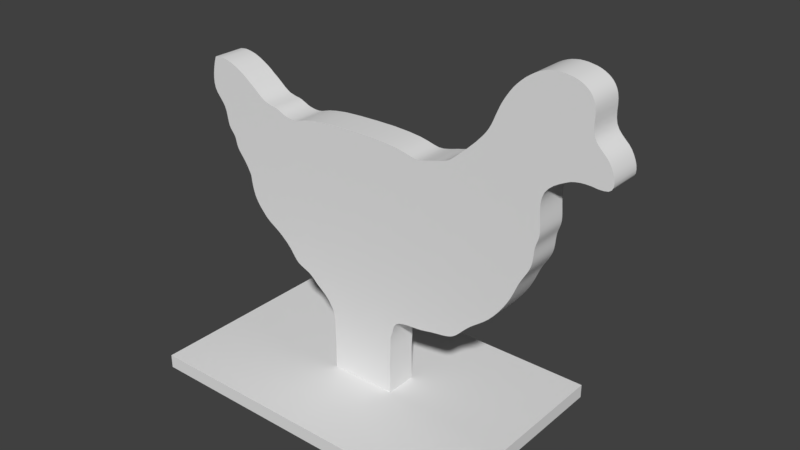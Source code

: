 # Source: TinAnimalChicken.blend  (saved by Blender 2.78.0; exported with 4.5.12 LTS)
import bpy
from mathutils import Matrix  # noqa: F401  (used for matrix-valued properties, if any)

bpy.ops.wm.read_factory_settings(use_empty=True)
scene = bpy.context.scene
scene.name = 'Scene'

# ---- collections
col_collection_1 = bpy.data.collections.new('Collection 1'); scene.collection.children.link(col_collection_1)

# ---- world
world_world = bpy.data.worlds.new('World'); scene.world = world_world
world_world.color = (0.05088, 0.05088, 0.05088)
world_world.use_sun_shadow = False
world_world.sun_shadow_jitter_overblur = 0.0
world_world.cycles.sampling_method = 'MANUAL'

# ---- meshes
me_plane_010 = bpy.data.meshes.new('Plane.010')
me_plane_010.from_pydata([(-0.7611, -0.4778, 1.371e-06), (-0.7611, -0.4778, 0.06119), (-0.7611, 0.4856, 1.371e-06), (-0.7611, 0.4856, 0.06119), (0.7462, -0.4778, 1.371e-06), (0.7462, -0.4778, 0.06119), (0.7462, 0.4856, 1.371e-06), (0.7462, 0.4856, 0.06119), (-0.7778, 0.07084, 1.326), (-0.792, -0.07095, 1.302), (-0.7889, -0.07095, 1.311), (-0.7955, -0.07095, 1.289), (-0.7851, -0.07095, 1.322), (-0.7396, 0.07084, 1.328), (-0.6802, 0.07084, 1.313), (-0.629, 0.07084, 1.287), (-0.5933, 0.07084, 1.262), (-0.5513, 0.07084, 1.231), (-0.4989, 0.07084, 1.194), (-0.805, -0.07095, 1.229), (-0.8029, -0.07095, 1.252), (-0.8044, -0.07095, 1.206), (-0.7381, -0.07095, 1.073), (-0.7427, -0.07095, 1.094), (-0.7344, -0.07095, 1.053), (-0.7759, -0.07095, 1.149), (-0.7892, -0.07095, 1.165), (-0.762, -0.07095, 1.132), (-0.4391, 0.07084, 1.181), (-0.3845, 0.07084, 1.159), (-0.3169, 0.07084, 1.157), (-0.1866, 0.07084, 1.184), (0.1427, 0.07084, 1.186), (0.2837, 0.07084, 1.161), (0.3726, 0.07084, 1.179), (0.4299, 0.07084, 1.196), (0.4839, 0.07084, 1.237), (-0.6931, -0.07095, 0.9686), (-0.6962, -0.07095, 0.9807), (-0.6899, -0.07095, 0.9558), (-0.7153, -0.07095, 1.011), (-0.7233, -0.07095, 1.021), (-0.7073, -0.07095, 1.001), (-0.6686, -0.07095, 0.9178), (-0.6778, -0.07095, 0.9303), (-0.6584, -0.07095, 0.905), (0.5521, 0.07084, 1.3), (0.6069, 0.07084, 1.366), (0.6403, 0.07084, 1.439), (0.6846, 0.07084, 1.518), (0.7442, 0.07084, 1.581), (0.8121, 0.07084, 1.62), (0.8762, 0.07084, 1.63), (0.9424, 0.07084, 1.618), (0.989, 0.07084, 1.588), (-0.6153, -0.07095, 0.8341), (-0.6169, -0.07095, 0.8384), (-0.6141, -0.07095, 0.8286), (-0.6311, -0.07095, 0.8649), (-0.6391, -0.07095, 0.8782), (-0.6246, -0.07095, 0.8531), (1.012, 0.07084, 1.533), (1.017, 0.07084, 1.445), (1.067, 0.07084, 1.385), (1.1, 0.07084, 1.322), (1.084, 0.07084, 1.271), (0.9988, 0.07084, 1.272), (0.9211, 0.07084, 1.254), (0.8443, 0.07084, 1.195), (0.8324, 0.07084, 1.103), (-0.6072, -0.07095, 0.7848), (-0.6106, -0.07095, 0.8041), (-0.6021, -0.07095, 0.7635), (-0.5336, -0.07095, 0.6608), (-0.5424, -0.07095, 0.6698), (-0.5244, -0.07095, 0.6526), (-0.5744, -0.07095, 0.7071), (-0.5854, -0.07095, 0.7237), (-0.5629, -0.07095, 0.6926), (0.8358, 0.07084, 1.028), (0.8206, 0.07084, 0.9751), (0.8133, 0.07084, 0.9128), (0.7921, 0.07084, 0.8605), (0.7607, 0.07084, 0.8058), (0.7185, 0.07084, 0.7153), (-0.487, -0.07095, 0.6281), (-0.5013, -0.07095, 0.6367), (-0.4714, -0.07095, 0.6185), (-0.373, -0.07095, 0.5229), (-0.3829, -0.07095, 0.5368), (-0.363, -0.07095, 0.5104), (-0.4224, -0.07095, 0.581), (-0.4386, -0.07095, 0.5949), (-0.4073, -0.07095, 0.5664), (0.6384, 0.07084, 0.6108), (0.5548, 0.07084, 0.5441), (0.4904, 0.07084, 0.4808), (0.4377, 0.07084, 0.4559), (0.3711, 0.07084, 0.4447), (0.3002, 0.07084, 0.4315), (0.2051, 0.07084, 0.4173), (0.1604, 0.07084, 0.3314), (0.1244, 0.07084, 0.03852), (-0.2654, -0.07095, 0.4535), (-0.2775, -0.07095, 0.4636), (-0.2538, -0.07095, 0.4427), (-0.3219, -0.07095, 0.4855), (-0.3375, -0.07095, 0.492), (-0.3059, -0.07095, 0.4793), (-0.2157, -0.07095, 0.4115), (-0.229, -0.07095, 0.4216), (-0.2027, -0.07095, 0.4011), (-0.1017, 0.07084, 0.02035), (-0.1448, 0.07084, 0.1661), (-0.1456, 0.07084, 0.0325), (-0.1277, 0.07084, 0.02441), (-0.1543, 0.07084, 0.3343), (-0.1908, 0.07084, 0.3901), (-0.2419, 0.07084, 0.4319), (-0.2907, 0.07084, 0.4724), (-0.3515, 0.07084, 0.4999), (-0.1475, -0.07095, 0.294), (-0.1506, -0.07095, 0.3144), (-0.1461, -0.07095, 0.2729), (-0.1719, -0.07095, 0.3646), (-0.1805, -0.07095, 0.3781), (-0.1619, -0.07095, 0.3509), (-0.3939, 0.07084, 0.5515), (-0.4552, 0.07084, 0.6075), (-0.5139, 0.07084, 0.6448), (-0.05499, -0.07095, 0.02781), (0.006996, -0.07095, 0.02317), (0.06885, -0.07095, 0.03538), (-0.5519, 0.07084, 0.6802), (-0.595, 0.07084, 0.7425), (-0.6128, 0.07084, 0.8194), (0.159, -0.07095, 0.03526), (0.1563, -0.07095, 0.2039), (0.1596, -0.07095, 0.2787), (-0.6198, 0.07084, 0.8439), (-0.6483, 0.07084, 0.8919), (-0.6853, 0.07084, 0.9429), (0.1709, -0.07095, 0.3635), (0.178, -0.07095, 0.3906), (0.1892, -0.07095, 0.4074), (-0.7005, 0.07084, 0.9917), (-0.7301, 0.07084, 1.035), (-0.7501, 0.07084, 1.114), (0.2264, -0.07095, 0.4235), (0.2509, -0.07095, 0.4272), (0.2762, -0.07095, 0.4295), (-0.7996, 0.07084, 1.184), (-0.7993, 0.07084, 1.272), (-0.7865, 0.07084, 1.318), (0.3206, -0.07095, 0.4343), (0.3385, -0.07095, 0.4377), (0.3549, -0.07095, 0.4413), (-0.7835, 0.07084, 1.325), (-0.7714, 0.07084, 1.327), (-0.7627, 0.07084, 1.328), (0.3881, -0.07095, 0.4476), (0.4053, -0.07095, 0.4503), (0.4221, -0.07095, 0.4529), (-0.7521, 0.07084, 1.329), (-0.7256, 0.07084, 1.326), (-0.7106, 0.07084, 1.323), (0.4517, -0.07095, 0.4593), (0.4646, -0.07095, 0.4641), (0.4773, -0.07095, 0.471), (-0.6953, 0.07084, 1.319), (-0.6658, 0.07084, 1.307), (-0.6524, 0.07084, 1.3), (0.5046, -0.07095, 0.4944), (0.52, -0.07095, 0.5103), (0.5367, -0.07095, 0.5273), (-0.6401, 0.07084, 1.293), (-0.6193, 0.07084, 1.281), (-0.6105, 0.07084, 1.275), (0.5743, -0.07095, 0.5595), (0.595, -0.07095, 0.5748), (0.6164, -0.07095, 0.5914), (-0.602, 0.07084, 1.269), (-0.5838, 0.07084, 1.255), (-0.5736, 0.07084, 1.248), (0.6604, -0.07095, 0.6343), (0.6818, -0.07095, 0.6605), (0.7014, -0.07095, 0.688), (-0.5628, 0.07084, 1.24), (-0.5392, 0.07084, 1.221), (-0.5265, 0.07084, 1.211), (0.7322, -0.07095, 0.7411), (0.7432, -0.07095, 0.765), (0.7524, -0.07095, 0.7867), (-0.5131, 0.07084, 1.202), (-0.484, 0.07084, 1.19), (-0.4688, 0.07084, 1.186), (0.769, -0.07095, 0.8219), (0.7771, -0.07095, 0.8359), (0.7848, -0.07095, 0.8485), (-0.4537, 0.07084, 1.184), (-0.4255, 0.07084, 1.176), (-0.4122, 0.07084, 1.17), (0.7989, -0.07095, 0.8727), (0.8048, -0.07095, 0.8853), (0.8097, -0.07095, 0.8986), (-0.3987, 0.07084, 1.164), (-0.3688, 0.07084, 1.156), (-0.3522, 0.07084, 1.154), (0.8155, -0.07095, 0.9283), (0.8169, -0.07095, 0.9443), (0.8184, -0.07095, 0.9601), (-0.3348, 0.07084, 1.154), (-0.299, 0.07084, 1.163), (-0.2751, 0.07084, 1.17), (0.8244, -0.07095, 0.9886), (0.8288, -0.07095, 1.001), (0.8329, -0.07095, 1.014), (-0.2396, 0.07084, 1.177), (-0.1104, 0.07084, 1.188), (-0.02253, 0.07084, 1.19), (0.8365, -0.07095, 1.044), (0.8357, -0.07095, 1.062), (0.8341, -0.07095, 1.082), (0.06566, 0.07084, 1.19), (0.197, 0.07084, 1.18), (0.2347, 0.07084, 1.172), (0.8311, -0.07095, 1.126), (0.8317, -0.07095, 1.15), (0.8356, -0.07095, 1.173), (0.2616, 0.07084, 1.165), (0.3069, 0.07084, 1.162), (0.3301, 0.07084, 1.167), (0.8593, -0.07095, 1.214), (0.8784, -0.07095, 1.23), (0.8996, -0.07095, 1.243), (0.3524, 0.07084, 1.173), (0.3896, 0.07084, 1.183), (0.4043, 0.07084, 1.187), (0.9406, -0.07095, 1.263), (0.9593, -0.07095, 1.268), (0.9784, -0.07095, 1.271), (0.4175, 0.07084, 1.191), (0.4424, 0.07084, 1.203), (0.4553, 0.07084, 1.213), (1.022, -0.07095, 1.271), (1.045, -0.07095, 1.268), (1.066, -0.07095, 1.268), (0.469, 0.07084, 1.224), (0.5003, 0.07084, 1.252), (0.5176, 0.07084, 1.267), (1.095, -0.07095, 1.279), (1.101, -0.07095, 1.291), (1.102, -0.07095, 1.306), (0.5351, 0.07084, 1.284), (0.568, 0.07084, 1.317), (0.5826, 0.07084, 1.333), (1.095, -0.07095, 1.338), (1.088, -0.07095, 1.354), (1.079, -0.07095, 1.37), (0.5956, 0.07084, 1.349), (0.6162, 0.07084, 1.383), (0.6244, 0.07084, 1.401), (1.053, -0.07095, 1.398), (1.039, -0.07095, 1.412), (1.026, -0.07095, 1.427), (0.6321, 0.07084, 1.42), (0.6497, 0.07084, 1.46), (0.6603, 0.07084, 1.48), (1.013, -0.07095, 1.466), (1.012, -0.07095, 1.489), (1.013, -0.07095, 1.512), (0.6719, 0.07084, 1.499), (0.6982, 0.07084, 1.536), (0.7127, 0.07084, 1.552), (1.009, -0.07095, 1.551), (1.004, -0.07095, 1.565), (0.9974, -0.07095, 1.577), (0.7281, 0.07084, 1.567), (0.761, 0.07084, 1.593), (0.7781, 0.07084, 1.604), (0.9794, -0.07095, 1.597), (0.9686, -0.07095, 1.605), (0.9563, -0.07095, 1.612), (0.7952, 0.07084, 1.613), (0.8282, 0.07084, 1.625), (0.8441, 0.07084, 1.628), (0.9269, -0.07095, 1.623), (0.9103, -0.07095, 1.626), (0.8932, -0.07095, 1.629), (0.8599, 0.07084, 1.63), (0.8932, 0.07084, 1.629), (0.9103, 0.07084, 1.626), (0.8599, -0.07095, 1.63), (0.8441, -0.07095, 1.628), (0.8282, -0.07095, 1.625), (0.9269, 0.07084, 1.623), (0.9563, 0.07084, 1.612), (0.9686, 0.07084, 1.605), (0.7952, -0.07095, 1.613), (0.7781, -0.07095, 1.604), (0.761, -0.07095, 1.593), (0.9794, 0.07084, 1.597), (0.9974, 0.07084, 1.577), (1.004, 0.07084, 1.565), (0.7281, -0.07095, 1.567), (0.7127, -0.07095, 1.552), (0.6982, -0.07095, 1.536), (1.009, 0.07084, 1.551), (1.013, 0.07084, 1.512), (1.012, 0.07084, 1.489), (0.6719, -0.07095, 1.499), (0.6603, -0.07095, 1.48), (0.6497, -0.07095, 1.46), (1.013, 0.07084, 1.466), (1.026, 0.07084, 1.427), (1.039, 0.07084, 1.412), (0.6321, -0.07095, 1.42), (0.6244, -0.07095, 1.401), (0.6162, -0.07095, 1.383), (1.053, 0.07084, 1.398), (1.079, 0.07084, 1.37), (1.088, 0.07084, 1.354), (0.5956, -0.07095, 1.349), (0.5826, -0.07095, 1.333), (0.568, -0.07095, 1.317), (1.095, 0.07084, 1.338), (1.102, 0.07084, 1.306), (1.101, 0.07084, 1.291), (0.5351, -0.07095, 1.284), (0.5176, -0.07095, 1.267), (0.5003, -0.07095, 1.252), (1.095, 0.07084, 1.279), (1.066, 0.07084, 1.268), (1.045, 0.07084, 1.268), (0.469, -0.07095, 1.224), (0.4553, -0.07095, 1.213), (0.4424, -0.07095, 1.203), (1.022, 0.07084, 1.271), (0.9784, 0.07084, 1.271), (0.9593, 0.07084, 1.268), (0.4175, -0.07095, 1.191), (0.4043, -0.07095, 1.187), (0.3896, -0.07095, 1.183), (0.9406, 0.07084, 1.263), (0.8996, 0.07084, 1.243), (0.8784, 0.07084, 1.23), (0.3524, -0.07095, 1.173), (0.3301, -0.07095, 1.167), (0.3069, -0.07095, 1.162), (0.8593, 0.07084, 1.214), (0.8356, 0.07084, 1.173), (0.8317, 0.07084, 1.15), (0.2616, -0.07095, 1.165), (0.2347, -0.07095, 1.172), (0.197, -0.07095, 1.18), (0.8311, 0.07084, 1.126), (0.8341, 0.07084, 1.082), (0.8357, 0.07084, 1.062), (0.06566, -0.07095, 1.19), (-0.02253, -0.07095, 1.19), (-0.1104, -0.07095, 1.188), (0.8365, 0.07084, 1.044), (0.8329, 0.07084, 1.014), (0.8288, 0.07084, 1.001), (-0.2396, -0.07095, 1.177), (-0.2751, -0.07095, 1.17), (-0.299, -0.07095, 1.163), (0.8244, 0.07084, 0.9886), (0.8184, 0.07084, 0.9601), (0.8169, 0.07084, 0.9443), (-0.3348, -0.07095, 1.154), (-0.3522, -0.07095, 1.154), (-0.3688, -0.07095, 1.156), (0.8155, 0.07084, 0.9283), (0.8097, 0.07084, 0.8986), (0.8048, 0.07084, 0.8853), (-0.3987, -0.07095, 1.164), (-0.4122, -0.07095, 1.17), (-0.4255, -0.07095, 1.176), (0.7989, 0.07084, 0.8727), (0.7848, 0.07084, 0.8485), (0.7771, 0.07084, 0.8359), (-0.4537, -0.07095, 1.184), (-0.4688, -0.07095, 1.186), (-0.484, -0.07095, 1.19), (0.769, 0.07084, 0.8219), (0.7524, 0.07084, 0.7867), (0.7432, 0.07084, 0.765), (-0.5131, -0.07095, 1.202), (-0.5265, -0.07095, 1.211), (-0.5392, -0.07095, 1.221), (0.7322, 0.07084, 0.7411), (0.7014, 0.07084, 0.688), (0.6818, 0.07084, 0.6605), (-0.5628, -0.07095, 1.24), (-0.5736, -0.07095, 1.248), (-0.5838, -0.07095, 1.255), (0.6604, 0.07084, 0.6343), (0.6164, 0.07084, 0.5914), (0.595, 0.07084, 0.5748), (-0.602, -0.07095, 1.269), (-0.6105, -0.07095, 1.275), (-0.6193, -0.07095, 1.281), (0.5743, 0.07084, 0.5595), (0.5367, 0.07084, 0.5273), (0.52, 0.07084, 0.5103), (-0.6401, -0.07095, 1.293), (-0.6524, -0.07095, 1.3), (-0.6658, -0.07095, 1.307), (0.5046, 0.07084, 0.4944), (0.4773, 0.07084, 0.471), (0.4646, 0.07084, 0.4641), (-0.6953, -0.07095, 1.319), (-0.7106, -0.07095, 1.323), (-0.7256, -0.07095, 1.326), (0.4517, 0.07084, 0.4593), (0.4221, 0.07084, 0.4529), (0.4053, 0.07084, 0.4503), (-0.7521, -0.07095, 1.329), (-0.7627, -0.07095, 1.328), (-0.7714, -0.07095, 1.327), (0.3881, 0.07084, 0.4476), (0.3549, 0.07084, 0.4413), (0.3385, 0.07084, 0.4377), (-0.7835, -0.07095, 1.325), (0.3206, 0.07084, 0.4343), (-0.7865, -0.07095, 1.318), (0.2762, 0.07084, 0.4295), (-0.7993, -0.07095, 1.272), (0.2509, 0.07084, 0.4272), (-0.7996, -0.07095, 1.184), (0.2264, 0.07084, 0.4235), (-0.7501, -0.07095, 1.114), (0.1892, 0.07084, 0.4074), (-0.7301, -0.07095, 1.035), (0.178, 0.07084, 0.3906), (-0.7005, -0.07095, 0.9917), (0.1709, 0.07084, 0.3635), (-0.6853, -0.07095, 0.9429), (0.1596, 0.07084, 0.2787), (-0.6483, -0.07095, 0.8919), (0.1563, 0.07084, 0.2039), (-0.6198, -0.07095, 0.8439), (0.159, 0.07084, 0.03526), (-0.6128, -0.07095, 0.8194), (0.06885, 0.07084, 0.03538), (-0.595, -0.07095, 0.7425), (0.006996, 0.07084, 0.02317), (-0.5519, -0.07095, 0.6802), (-0.05499, 0.07084, 0.02781), (-0.5139, -0.07095, 0.6448), (-0.1619, 0.07084, 0.3509), (-0.4552, -0.07095, 0.6075), (-0.1805, 0.07084, 0.3781), (-0.3939, -0.07095, 0.5515), (-0.1719, 0.07084, 0.3646), (-0.3515, -0.07095, 0.4999), (-0.1461, 0.07084, 0.2729), (-0.2907, -0.07095, 0.4724), (-0.1506, 0.07084, 0.3144), (-0.2419, -0.07095, 0.4319), (-0.1475, 0.07084, 0.294), (-0.1908, -0.07095, 0.3901), (-0.2027, 0.07084, 0.4011), (-0.1543, -0.07095, 0.3343), (-0.229, 0.07084, 0.4216), (-0.2157, 0.07084, 0.4115), (-0.3059, 0.07084, 0.4793), (-0.3375, 0.07084, 0.492), (-0.1277, -0.07095, 0.02441), (-0.1456, -0.07095, 0.0325), (-0.1448, -0.07095, 0.1661), (-0.1017, -0.07095, 0.02035), (0.1244, -0.07095, 0.03852), (-0.3219, 0.07084, 0.4855), (-0.2538, 0.07084, 0.4427), (0.1604, -0.07095, 0.3314), (-0.2775, 0.07084, 0.4636), (0.2051, -0.07095, 0.4173), (-0.2654, 0.07084, 0.4535), (0.3002, -0.07095, 0.4315), (-0.4073, 0.07084, 0.5664), (0.3711, -0.07095, 0.4447), (-0.4386, 0.07084, 0.5949), (0.4377, -0.07095, 0.4559), (-0.4224, 0.07084, 0.581), (0.4904, -0.07095, 0.4808), (-0.363, 0.07084, 0.5104), (0.5548, -0.07095, 0.5441), (-0.3829, 0.07084, 0.5368), (0.6384, -0.07095, 0.6108), (-0.373, 0.07084, 0.5229), (0.7185, -0.07095, 0.7153), (-0.4714, 0.07084, 0.6185), (0.7607, -0.07095, 0.8058), (-0.5013, 0.07084, 0.6367), (0.7921, -0.07095, 0.8605), (-0.487, 0.07084, 0.6281), (0.8133, -0.07095, 0.9128), (-0.5629, 0.07084, 0.6926), (0.8206, -0.07095, 0.9751), (-0.5854, 0.07084, 0.7237), (0.8358, -0.07095, 1.028), (-0.5744, 0.07084, 0.7071), (0.8324, -0.07095, 1.103), (-0.5244, 0.07084, 0.6526), (0.8443, -0.07095, 1.195), (-0.5424, 0.07084, 0.6698), (0.9211, -0.07095, 1.254), (-0.5336, 0.07084, 0.6608), (0.9988, -0.07095, 1.272), (-0.6021, 0.07084, 0.7635), (1.084, -0.07095, 1.271), (-0.6106, 0.07084, 0.8041), (1.1, -0.07095, 1.322), (-0.6072, 0.07084, 0.7848), (1.067, -0.07095, 1.385), (-0.6246, 0.07084, 0.8531), (1.017, -0.07095, 1.445), (-0.6391, 0.07084, 0.8782), (1.012, -0.07095, 1.533), (-0.6311, 0.07084, 0.8649), (0.989, -0.07095, 1.588), (-0.6141, 0.07084, 0.8286), (0.9424, -0.07095, 1.618), (-0.6169, 0.07084, 0.8384), (0.8762, -0.07095, 1.63), (-0.6153, 0.07084, 0.8341), (0.8121, -0.07095, 1.62), (-0.6584, 0.07084, 0.905), (0.7442, -0.07095, 1.581), (-0.6778, 0.07084, 0.9303), (0.6846, -0.07095, 1.518), (-0.6686, 0.07084, 0.9178), (0.6403, -0.07095, 1.439), (-0.7073, 0.07084, 1.001), (0.6069, -0.07095, 1.366), (-0.7233, 0.07084, 1.021), (0.5521, -0.07095, 1.3), (-0.7153, 0.07084, 1.011), (0.4839, -0.07095, 1.237), (-0.6899, 0.07084, 0.9558), (0.4299, -0.07095, 1.196), (-0.6962, 0.07084, 0.9807), (0.3726, -0.07095, 1.179), (-0.6931, 0.07084, 0.9686), (0.2837, -0.07095, 1.161), (-0.762, 0.07084, 1.132), (0.1427, -0.07095, 1.186), (-0.7892, 0.07084, 1.165), (-0.1866, -0.07095, 1.184), (-0.7759, 0.07084, 1.149), (-0.3169, -0.07095, 1.157), (-0.7344, 0.07084, 1.053), (-0.3845, -0.07095, 1.159), (-0.7427, 0.07084, 1.094), (-0.4391, -0.07095, 1.181), (-0.7381, 0.07084, 1.073), (-0.4989, -0.07095, 1.194), (-0.8044, 0.07084, 1.206), (-0.5513, -0.07095, 1.231), (-0.8029, 0.07084, 1.252), (-0.5933, -0.07095, 1.262), (-0.805, 0.07084, 1.229), (-0.629, -0.07095, 1.287), (-0.7851, 0.07084, 1.322), (-0.6802, -0.07095, 1.313), (-0.7955, 0.07084, 1.289), (-0.7396, -0.07095, 1.328), (-0.7889, 0.07084, 1.311), (-0.7778, -0.07095, 1.326), (-0.792, 0.07084, 1.302)], [], [(1, 3, 2, 0), (3, 7, 6, 2), (7, 5, 4, 6), (5, 1, 0, 4), (0, 2, 6, 4), (5, 7, 3, 1), (245, 244, 337, 333), (57, 55, 527, 523), (246, 245, 333, 332), (244, 510, 66, 337), (55, 56, 525, 527), (384, 383, 195, 194), (56, 442, 139, 525), (382, 556, 28, 199), (174, 173, 405, 404), (488, 174, 404, 95), (383, 382, 199, 195), (173, 172, 409, 405), (312, 311, 267, 266), (462, 111, 463, 117), (534, 312, 266, 48), (311, 310, 271, 267), (110, 460, 118, 465), (172, 486, 96, 409), (111, 109, 466, 463), (510, 240, 338, 66), (240, 239, 339, 338), (109, 110, 465, 466), (310, 532, 49, 271), (378, 377, 201, 200), (238, 508, 67, 343), (239, 238, 343, 339), (556, 378, 200, 28), (486, 168, 410, 96), (376, 554, 29, 205), (458, 108, 467, 119), (377, 376, 205, 201), (532, 306, 272, 49), (107, 456, 120, 468), (168, 167, 411, 410), (108, 106, 474, 467), (106, 107, 468, 474), (166, 484, 97, 415), (306, 305, 273, 272), (167, 166, 415, 411), (470, 471, 113, 114), (304, 530, 50, 277), (460, 105, 475, 118), (305, 304, 277, 273), (508, 234, 344, 67), (104, 458, 119, 477), (469, 470, 114, 115), (105, 103, 479, 475), (554, 372, 206, 29), (103, 104, 477, 479), (234, 233, 345, 344), (472, 469, 115, 112), (232, 506, 68, 349), (371, 370, 211, 207), (372, 371, 207, 206), (233, 232, 349, 345), (370, 552, 30, 211), (162, 161, 417, 416), (440, 45, 529, 140), (484, 162, 416, 97), (161, 160, 421, 417), (300, 299, 279, 278), (45, 43, 533, 529), (530, 300, 278, 50), (299, 298, 283, 279), (43, 44, 531, 533), (160, 482, 98, 421), (44, 438, 141, 531), (228, 227, 351, 350), (552, 366, 212, 30), (506, 228, 350, 68), (298, 528, 51, 283), (366, 365, 213, 212), (226, 504, 69, 355), (436, 42, 535, 145), (227, 226, 355, 351), (482, 156, 422, 98), (41, 434, 146, 537), (365, 364, 217, 213), (42, 40, 539, 535), (528, 294, 284, 51), (40, 41, 537, 539), (156, 155, 423, 422), (364, 550, 31, 217), (438, 39, 541, 141), (154, 480, 99, 425), (294, 293, 285, 284), (155, 154, 425, 423), (292, 526, 52, 289), (38, 436, 145, 543), (39, 37, 545, 541), (293, 292, 289, 285), (222, 221, 357, 356), (550, 360, 218, 31), (37, 38, 543, 545), (504, 222, 356, 69), (454, 93, 481, 127), (220, 502, 79, 361), (360, 359, 219, 218), (221, 220, 361, 357), (480, 150, 427, 99), (358, 548, 32, 223), (93, 91, 485, 481), (359, 358, 223, 219), (526, 288, 290, 52), (91, 92, 483, 485), (150, 149, 429, 427), (92, 452, 128, 483), (456, 90, 487, 120), (148, 478, 100, 431), (288, 287, 291, 290), (149, 148, 431, 429), (286, 524, 53, 295), (89, 454, 127, 489), (90, 88, 491, 487), (287, 286, 295, 291), (216, 215, 363, 362), (548, 354, 224, 32), (88, 89, 489, 491), (502, 216, 362, 79), (354, 353, 225, 224), (214, 500, 80, 367), (215, 214, 367, 363), (424, 570, 8, 157), (352, 546, 33, 229), (452, 87, 493, 128), (478, 144, 433, 100), (353, 352, 229, 225), (87, 85, 497, 493), (143, 142, 437, 435), (524, 282, 296, 53), (144, 143, 435, 433), (570, 420, 158, 8), (142, 476, 101, 437), (86, 450, 129, 495), (282, 281, 297, 296), (420, 419, 159, 158), (280, 522, 54, 301), (85, 86, 495, 497), (281, 280, 301, 297), (418, 568, 13, 163), (210, 209, 369, 368), (500, 210, 368, 80), (419, 418, 163, 159), (209, 208, 373, 369), (27, 25, 551, 547), (546, 348, 230, 33), (432, 27, 547, 147), (26, 430, 151, 549), (347, 346, 235, 231), (208, 498, 81, 373), (348, 347, 231, 230), (346, 544, 34, 235), (138, 137, 441, 439), (25, 26, 549, 551), (476, 138, 439, 101), (137, 136, 443, 441), (276, 275, 303, 302), (434, 24, 553, 146), (522, 276, 302, 54), (136, 473, 102, 443), (275, 274, 307, 303), (568, 414, 164, 13), (24, 22, 557, 553), (274, 520, 61, 307), (22, 23, 555, 557), (414, 413, 165, 164), (23, 432, 147, 555), (412, 566, 14, 169), (204, 203, 375, 374), (498, 204, 374, 81), (413, 412, 169, 165), (342, 341, 237, 236), (202, 496, 82, 379), (203, 202, 379, 375), (544, 342, 236, 34), (21, 19, 563, 559), (340, 542, 35, 241), (341, 340, 241, 237), (430, 21, 559, 151), (520, 270, 308, 61), (20, 428, 152, 561), (473, 132, 445, 102), (448, 78, 499, 133), (270, 269, 309, 308), (19, 20, 561, 563), (132, 131, 447, 445), (78, 76, 503, 499), (131, 130, 449, 447), (269, 268, 313, 309), (566, 408, 170, 14), (77, 446, 134, 501), (130, 472, 112, 449), (268, 518, 62, 313), (408, 407, 171, 170), (76, 77, 501, 503), (334, 540, 36, 247), (446, 72, 511, 134), (496, 198, 380, 82), (406, 564, 15, 175), (191, 190, 391, 387), (542, 336, 242, 35), (540, 330, 248, 36), (335, 334, 247, 243), (196, 494, 83, 385), (198, 197, 381, 380), (197, 196, 385, 381), (75, 73, 509, 505), (74, 448, 133, 507), (73, 74, 507, 509), (336, 335, 243, 242), (192, 191, 387, 386), (426, 12, 565, 153), (263, 262, 319, 315), (401, 400, 181, 177), (402, 401, 177, 176), (262, 516, 63, 319), (400, 562, 16, 181), (494, 192, 386, 83), (564, 402, 176, 15), (71, 444, 135, 513), (329, 328, 253, 249), (518, 264, 314, 62), (72, 70, 515, 511), (70, 71, 513, 515), (328, 538, 46, 253), (264, 263, 315, 314), (12, 424, 157, 565), (395, 394, 187, 183), (9, 10, 569, 571), (396, 395, 183, 182), (471, 123, 457, 113), (257, 256, 325, 321), (256, 514, 64, 325), (428, 11, 567, 152), (123, 121, 461, 457), (126, 124, 455, 451), (492, 186, 392, 84), (464, 126, 451, 116), (330, 329, 249, 248), (11, 9, 571, 567), (122, 464, 116, 459), (190, 492, 84, 391), (124, 125, 453, 455), (258, 257, 321, 320), (323, 322, 259, 255), (516, 258, 320, 63), (125, 462, 117, 453), (562, 396, 182, 16), (184, 490, 94, 397), (10, 426, 153, 569), (185, 184, 397, 393), (324, 323, 255, 254), (60, 58, 521, 517), (121, 122, 459, 461), (318, 317, 261, 260), (394, 560, 17, 187), (538, 324, 254, 46), (186, 185, 393, 392), (442, 60, 517, 139), (179, 178, 403, 399), (390, 389, 189, 188), (388, 558, 18, 193), (389, 388, 193, 189), (490, 180, 398, 94), (536, 318, 260, 47), (180, 179, 399, 398), (560, 390, 188, 17), (251, 250, 331, 327), (444, 57, 523, 135), (514, 252, 326, 64), (322, 536, 47, 259), (250, 512, 65, 331), (252, 251, 327, 326), (58, 59, 519, 521), (512, 246, 332, 65), (317, 316, 265, 261), (178, 488, 95, 403), (316, 534, 48, 265), (450, 75, 505, 129), (424, 12, 426, 10, 9, 11, 428, 20, 19, 21, 430, 26, 25, 27, 432, 23, 22, 24, 434, 41, 40, 42, 436, 38, 37, 39, 438, 44, 43, 45, 440, 59, 58, 60, 442, 56, 55, 57, 444, 71, 70, 72, 446, 77, 76, 78, 448, 74, 73, 75, 450, 86, 85, 87, 452, 92, 91, 93, 454, 89, 88, 90, 456, 107, 106, 108, 458, 104, 103, 105, 460, 110, 109, 111, 462, 125, 124, 126, 464, 122, 121, 123, 471, 470, 469, 472, 130, 131, 132, 473, 136, 137, 138, 476, 142, 143, 144, 478, 148, 149, 150, 480, 154, 155, 156, 482, 160, 161, 162, 484, 166, 167, 168, 486, 172, 173, 174, 488, 178, 179, 180, 490, 184, 185, 186, 492, 190, 191, 192, 494, 196, 197, 198, 496, 202, 203, 204, 498, 208, 209, 210, 500, 214, 215, 216, 502, 220, 221, 222, 504, 226, 227, 228, 506, 232, 233, 234, 508, 238, 239, 240, 510, 244, 245, 246, 512, 250, 251, 252, 514, 256, 257, 258, 516, 262, 263, 264, 518, 268, 269, 270, 520, 274, 275, 276, 522, 280, 281, 282, 524, 286, 287, 288, 526, 292, 293, 294, 528, 298, 299, 300, 530, 304, 305, 306, 532, 310, 311, 312, 534, 316, 317, 318, 536, 322, 323, 324, 538, 328, 329, 330, 540, 334, 335, 336, 542, 340, 341, 342, 544, 346, 347, 348, 546, 352, 353, 354, 548, 358, 359, 360, 550, 364, 365, 366, 552, 370, 371, 372, 554, 376, 377, 378, 556, 382, 383, 384, 558, 388, 389, 390, 560, 394, 395, 396, 562, 400, 401, 402, 564, 406, 407, 408, 566, 412, 413, 414, 568, 418, 419, 420, 570), (59, 440, 140, 519), (558, 384, 194, 18), (157, 8, 158, 159, 163, 13, 164, 165, 169, 14, 170, 171, 175, 15, 176, 177, 181, 16, 182, 183, 187, 17, 188, 189, 193, 18, 194, 195, 199, 28, 200, 201, 205, 29, 206, 207, 211, 30, 212, 213, 217, 31, 218, 219, 223, 32, 224, 225, 229, 33, 230, 231, 235, 34, 236, 237, 241, 35, 242, 243, 247, 36, 248, 249, 253, 46, 254, 255, 259, 47, 260, 261, 265, 48, 266, 267, 271, 49, 272, 273, 277, 50, 278, 279, 283, 51, 284, 285, 289, 52, 290, 291, 295, 53, 296, 297, 301, 54, 302, 303, 307, 61, 308, 309, 313, 62, 314, 315, 319, 63, 320, 321, 325, 64, 326, 327, 331, 65, 332, 333, 337, 66, 338, 339, 343, 67, 344, 345, 349, 68, 350, 351, 355, 69, 356, 357, 361, 79, 362, 363, 367, 80, 368, 369, 373, 81, 374, 375, 379, 82, 380, 381, 385, 83, 386, 387, 391, 84, 392, 393, 397, 94, 398, 399, 403, 95, 404, 405, 409, 96, 410, 411, 415, 97, 416, 417, 421, 98, 422, 423, 425, 99, 427, 429, 431, 100, 433, 435, 437, 101, 439, 441, 443, 102, 445, 447, 449, 112, 115, 114, 113, 457, 461, 459, 116, 451, 455, 453, 117, 463, 466, 465, 118, 475, 479, 477, 119, 467, 474, 468, 120, 487, 491, 489, 127, 481, 485, 483, 128, 493, 497, 495, 129, 505, 509, 507, 133, 499, 503, 501, 134, 511, 515, 513, 135, 523, 527, 525, 139, 517, 521, 519, 140, 529, 533, 531, 141, 541, 545, 543, 145, 535, 539, 537, 146, 553, 557, 555, 147, 547, 551, 549, 151, 559, 563, 561, 152, 567, 571, 569, 153, 565), (407, 406, 175, 171)])
me_plane_010.polygons.foreach_set('use_smooth', [True] * 290)
me_plane_010.use_remesh_preserve_volume = False
me_plane_010.use_remesh_preserve_attributes = False
me_plane_010.use_mirror_vertex_groups = False
me_plane_010.update()

# ---- objects
ob_tinanimalchicken = bpy.data.objects.new('TinAnimalChicken', me_plane_010)

# ---- transforms, parenting, visibility, modifiers, constraints
ob_tinanimalchicken.location = (0.0, 0.0, 0.0)
ob_tinanimalchicken.lineart.crease_threshold = 0.0
_m = ob_tinanimalchicken.modifiers.new('EdgeSplit', 'EDGE_SPLIT')

# ---- collection membership
col_collection_1.objects.link(ob_tinanimalchicken)

# ---- scene / render settings (as saved in the file)
scene.frame_start = 1; scene.frame_end = 250; scene.frame_set(1)
scene.render.engine = 'BLENDER_EEVEE_NEXT'
scene.render.resolution_percentage = 50
scene.render.dither_intensity = 0.0
scene.cycles.use_denoising = False
scene.cycles.samples = 128
scene.cycles.sampling_pattern = 'TABULATED_SOBOL'
scene.cycles.light_sampling_threshold = 0.0
scene.cycles.use_adaptive_sampling = False
scene.cycles.use_light_tree = False
scene.cycles.blur_glossy = 0.0
scene.cycles.sample_clamp_indirect = 0.0
scene.view_settings.view_transform = 'Standard'
bpy.context.view_layer.update()

# ---- added for rendering (the .blend has no active camera and no usable light): camera, sun
cam_auto = bpy.data.cameras.new('AutoCamera')
cam_auto.lens = 50.0
cam_auto.sensor_width = 36.0
cam_auto.clip_end = 1000.0
ob_auto_camera = bpy.data.objects.new('AutoCamera', cam_auto)
scene.collection.objects.link(ob_auto_camera)
ob_auto_camera.location = (2.63506, -2.97983, 2.80407)
ob_auto_camera.rotation_euler = (1.09748, -7.21219e-08, 0.694738)
scene.camera = ob_auto_camera
light_auto_sun = bpy.data.lights.new('AutoSun', 'SUN')
light_auto_sun.energy = 3.0
light_auto_sun.angle = 0.0523599
ob_auto_sun = bpy.data.objects.new('AutoSun', light_auto_sun)
scene.collection.objects.link(ob_auto_sun)
ob_auto_sun.rotation_euler = (0.872665, 0.174533, 0.523599)
bpy.context.view_layer.update()
